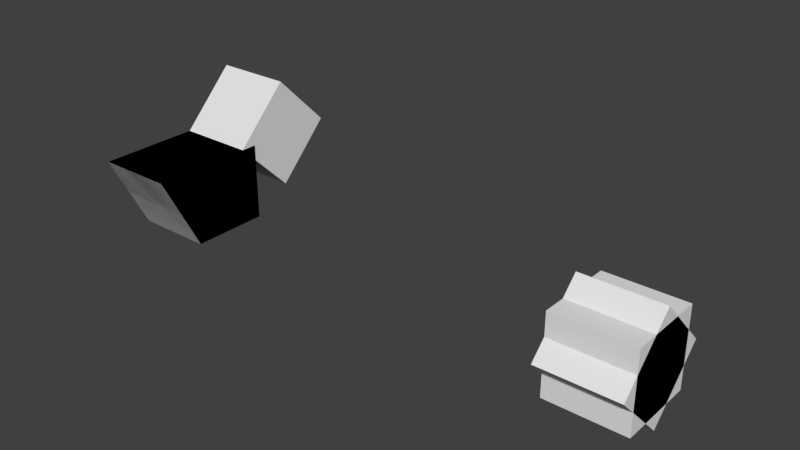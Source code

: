 # Source: transform_stack_w_parent.test.blend  (saved by Blender 2.77.0; exported with 4.5.12 LTS)
import bpy
from mathutils import Matrix  # noqa: F401  (used for matrix-valued properties, if any)

bpy.ops.wm.read_factory_settings(use_empty=True)
scene = bpy.context.scene
scene.name = 'Scene'

# ---- collections
col_collection_1 = bpy.data.collections.new('Collection 1'); scene.collection.children.link(col_collection_1)
col_collection_2 = bpy.data.collections.new('Collection 2'); scene.collection.children.link(col_collection_2)
col_collection_3 = bpy.data.collections.new('Collection 3'); scene.collection.children.link(col_collection_3)
col_collection_4 = bpy.data.collections.new('Collection 4'); scene.collection.children.link(col_collection_4)

# ---- materials (node trees are filled in below, after node groups)
mat_material = bpy.data.materials.new('Material')
mat_material.alpha_threshold = 0.0
mat_material.use_transparent_shadow = False
mat_material.roughness = 0.5
mat_material.line_color = (0.0, 0.0, 0.0, 1.0)

# ---- material node trees

# ---- world
world_world = bpy.data.worlds.new('World'); scene.world = world_world
world_world.color = (0.05088, 0.05088, 0.05088)
world_world.use_sun_shadow = False
world_world.sun_shadow_jitter_overblur = 0.0
world_world.cycles.sampling_method = 'MANUAL'

# ---- meshes
me_cube_parent_loc = bpy.data.meshes.new('Cube_parent_loc')
me_cube_parent_loc.from_pydata([(1.0, 1.0, -1.0), (1.0, -1.0, -1.0), (-1.0, -1.0, -1.0), (-1.0, 1.0, -1.0), (1.0, 1.0, 1.0), (1.0, -2.0, 1.0), (-1.0, -2.0, 1.0), (-1.0, 1.0, 1.0)], [], [(0, 1, 2, 3), (4, 7, 6, 5), (0, 4, 5, 1), (1, 5, 6, 2), (2, 6, 7, 3), (4, 0, 3, 7)])
me_cube_parent_loc.materials.append(mat_material)
me_cube_parent_loc.use_remesh_preserve_volume = False
me_cube_parent_loc.use_remesh_preserve_attributes = False
me_cube_parent_loc.use_mirror_vertex_groups = False
me_cube_parent_loc.update()
me_cube_002 = bpy.data.meshes.new('Cube.002')
me_cube_002.from_pydata([(1.0, 1.0, -1.0), (1.0, -1.0, -1.0), (-1.0, -1.0, -1.0), (-1.0, 1.0, -1.0), (1.0, 1.0, 1.0), (1.0, -1.0, 1.0), (-1.0, -1.0, 1.0), (-1.0, 1.0, 1.0)], [], [(0, 1, 2, 3), (4, 7, 6, 5), (0, 4, 5, 1), (1, 5, 6, 2), (2, 6, 7, 3), (4, 0, 3, 7)])
me_cube_002.materials.append(mat_material)
me_cube_002.use_remesh_preserve_volume = False
me_cube_002.use_remesh_preserve_attributes = False
me_cube_002.use_mirror_vertex_groups = False
me_cube_002.update()
me_cube_parent_locrot = bpy.data.meshes.new('Cube_parent_locrot')
me_cube_parent_locrot.from_pydata([(1.0, 1.0, -1.0), (1.0, -1.0, -1.0), (-1.0, -1.0, -1.0), (-1.0, 1.0, -1.0), (1.0, 1.0, 1.0), (1.0, -2.0, 1.0), (-1.0, -2.0, 1.0), (-1.0, 1.0, 1.0)], [], [(0, 1, 2, 3), (4, 7, 6, 5), (0, 4, 5, 1), (1, 5, 6, 2), (2, 6, 7, 3), (4, 0, 3, 7)])
me_cube_parent_locrot.materials.append(mat_material)
me_cube_parent_locrot.use_remesh_preserve_volume = False
me_cube_parent_locrot.use_remesh_preserve_attributes = False
me_cube_parent_locrot.use_mirror_vertex_groups = False
me_cube_parent_locrot.update()
me_cube_005 = bpy.data.meshes.new('Cube.005')
me_cube_005.from_pydata([(1.0, 1.0, -1.0), (1.0, -1.0, -1.0), (-1.0, -1.0, -1.0), (-1.0, 1.0, -1.0), (1.0, 1.0, 1.0), (1.0, -1.0, 1.0), (-1.0, -1.0, 1.0), (-1.0, 1.0, 1.0)], [], [(0, 1, 2, 3), (4, 7, 6, 5), (0, 4, 5, 1), (1, 5, 6, 2), (2, 6, 7, 3), (4, 0, 3, 7)])
me_cube_005.materials.append(mat_material)
me_cube_005.use_remesh_preserve_volume = False
me_cube_005.use_remesh_preserve_attributes = False
me_cube_005.use_mirror_vertex_groups = False
me_cube_005.update()
me_cube_parent_rot = bpy.data.meshes.new('Cube_parent_rot')
me_cube_parent_rot.from_pydata([(1.0, 1.0, -1.0), (1.0, -1.0, -1.0), (-1.0, -1.0, -1.0), (-1.0, 1.0, -1.0), (1.0, 1.0, 1.0), (1.0, -2.0, 1.0), (-1.0, -2.0, 1.0), (-1.0, 1.0, 1.0)], [], [(0, 1, 2, 3), (4, 7, 6, 5), (0, 4, 5, 1), (1, 5, 6, 2), (2, 6, 7, 3), (4, 0, 3, 7)])
me_cube_parent_rot.materials.append(mat_material)
me_cube_parent_rot.use_remesh_preserve_volume = False
me_cube_parent_rot.use_remesh_preserve_attributes = False
me_cube_parent_rot.use_mirror_vertex_groups = False
me_cube_parent_rot.update()
me_cube_000 = bpy.data.meshes.new('Cube.000')
me_cube_000.from_pydata([(1.0, 1.0, -1.0), (1.0, -1.0, -1.0), (-1.0, -1.0, -1.0), (-1.0, 1.0, -1.0), (1.0, 1.0, 1.0), (1.0, -1.0, 1.0), (-1.0, -1.0, 1.0), (-1.0, 1.0, 1.0)], [], [(0, 1, 2, 3), (4, 7, 6, 5), (0, 4, 5, 1), (1, 5, 6, 2), (2, 6, 7, 3), (4, 0, 3, 7)])
me_cube_000.materials.append(mat_material)
me_cube_000.use_remesh_preserve_volume = False
me_cube_000.use_remesh_preserve_attributes = False
me_cube_000.use_mirror_vertex_groups = False
me_cube_000.update()
me_cube_parent_rot_001 = bpy.data.meshes.new('Cube_parent_rot.001')
me_cube_parent_rot_001.from_pydata([(1.0, 1.0, -1.0), (1.0, -1.0, -1.0), (-1.0, -1.0, -1.0), (-1.0, 1.0, -1.0), (1.0, 1.0, 1.0), (1.0, -2.0, 1.0), (-1.0, -2.0, 1.0), (-1.0, 1.0, 1.0)], [], [(0, 1, 2, 3), (4, 7, 6, 5), (0, 4, 5, 1), (1, 5, 6, 2), (2, 6, 7, 3), (4, 0, 3, 7)])
me_cube_parent_rot_001.materials.append(mat_material)
me_cube_parent_rot_001.use_remesh_preserve_volume = False
me_cube_parent_rot_001.use_remesh_preserve_attributes = False
me_cube_parent_rot_001.use_mirror_vertex_groups = False
me_cube_parent_rot_001.update()
me_cube_003 = bpy.data.meshes.new('Cube.003')
me_cube_003.from_pydata([(1.0, 1.0, -1.0), (1.0, -1.0, -1.0), (-1.0, -1.0, -1.0), (-1.0, 1.0, -1.0), (1.0, 1.0, 1.0), (1.0, -1.0, 1.0), (-1.0, -1.0, 1.0), (-1.0, 1.0, 1.0)], [], [(0, 1, 2, 3), (4, 7, 6, 5), (0, 4, 5, 1), (1, 5, 6, 2), (2, 6, 7, 3), (4, 0, 3, 7)])
me_cube_003.materials.append(mat_material)
me_cube_003.use_remesh_preserve_volume = False
me_cube_003.use_remesh_preserve_attributes = False
me_cube_003.use_mirror_vertex_groups = False
me_cube_003.update()

# ---- objects
ob_cube_parent_loc = bpy.data.objects.new('Cube_parent_loc', me_cube_parent_loc)
ob_cube_loc = bpy.data.objects.new('Cube_loc', me_cube_002)
ob_cube_parent_locrot = bpy.data.objects.new('Cube_parent_locrot', me_cube_parent_locrot)
ob_cube_locrot = bpy.data.objects.new('Cube_locrot', me_cube_005)
ob_cube_parent_rot = bpy.data.objects.new('Cube_parent_rot', me_cube_parent_rot)
ob_cube_rot = bpy.data.objects.new('Cube_rot', me_cube_000)
ob_cube_parent_none = bpy.data.objects.new('Cube_parent_none', me_cube_parent_rot_001)
ob_cube_none = bpy.data.objects.new('Cube_none', me_cube_003)

# ---- transforms, parenting, visibility, modifiers, constraints
ob_cube_parent_loc.location = (5.0, 0.0, 1.0)
ob_cube_parent_loc.lock_rotations_4d = False
ob_cube_parent_loc.empty_display_type = 'ARROWS'
ob_cube_parent_loc.lineart.crease_threshold = 0.0
ob_cube_loc.parent = ob_cube_parent_loc
ob_cube_loc.location = (0.0, 2.0, 1.0)
ob_cube_loc.rotation_euler = (0.7854, -0.0, 0.0)
ob_cube_loc.lock_rotations_4d = False
ob_cube_loc.empty_display_type = 'ARROWS'
ob_cube_loc.lineart.crease_threshold = 0.0
ob_cube_parent_locrot.location = (5.0, 0.0, 1.0)
ob_cube_parent_locrot.lock_rotations_4d = False
ob_cube_parent_locrot.empty_display_type = 'ARROWS'
ob_cube_parent_locrot.lineart.crease_threshold = 0.0
ob_cube_locrot.parent = ob_cube_parent_locrot
ob_cube_locrot.location = (0.0, 0.0, 0.0)
ob_cube_locrot.lock_rotations_4d = False
ob_cube_locrot.empty_display_type = 'ARROWS'
ob_cube_locrot.lineart.crease_threshold = 0.0
ob_cube_parent_rot.location = (5.0, 0.0, 1.0)
ob_cube_parent_rot.lock_rotations_4d = False
ob_cube_parent_rot.empty_display_type = 'ARROWS'
ob_cube_parent_rot.lineart.crease_threshold = 0.0
ob_cube_rot.parent = ob_cube_parent_rot
ob_cube_rot.location = (12.0, 0.0, 0.0)
ob_cube_rot.lock_rotations_4d = False
ob_cube_rot.empty_display_type = 'ARROWS'
ob_cube_rot.lineart.crease_threshold = 0.0
ob_cube_parent_none.location = (5.0, 0.0, 1.0)
ob_cube_parent_none.lock_rotations_4d = False
ob_cube_parent_none.empty_display_type = 'ARROWS'
ob_cube_parent_none.lineart.crease_threshold = 0.0
ob_cube_none.parent = ob_cube_parent_none
ob_cube_none.location = (12.0, 0.0, 0.0)
ob_cube_none.rotation_euler = (0.7854, 0.0, 0.0)
ob_cube_none.lock_rotations_4d = False
ob_cube_none.empty_display_type = 'ARROWS'
ob_cube_none.lineart.crease_threshold = 0.0

# ---- collection membership
col_collection_1.objects.link(ob_cube_parent_loc)
col_collection_1.objects.link(ob_cube_loc)
col_collection_2.objects.link(ob_cube_parent_locrot)
col_collection_2.objects.link(ob_cube_locrot)
col_collection_3.objects.link(ob_cube_parent_rot)
col_collection_3.objects.link(ob_cube_rot)
col_collection_4.objects.link(ob_cube_parent_none)
col_collection_4.objects.link(ob_cube_none)

# ---- scene / render settings (as saved in the file)
scene.frame_start = 1; scene.frame_end = 250; scene.frame_set(0)
scene.render.engine = 'BLENDER_EEVEE_NEXT'
scene.render.resolution_percentage = 50
scene.render.dither_intensity = 0.0
scene.cycles.use_denoising = False
scene.cycles.samples = 128
scene.cycles.sampling_pattern = 'TABULATED_SOBOL'
scene.cycles.light_sampling_threshold = 0.0
scene.cycles.use_adaptive_sampling = False
scene.cycles.use_light_tree = False
scene.cycles.blur_glossy = 0.0
scene.cycles.sample_clamp_indirect = 0.0
scene.view_settings.view_transform = 'Standard'
bpy.context.view_layer.update()

# ---- added for rendering (the .blend has no active camera and no usable light): camera, sun
cam_auto = bpy.data.cameras.new('AutoCamera')
cam_auto.lens = 50.0
cam_auto.sensor_width = 36.0
cam_auto.clip_end = 1000.0
ob_auto_camera = bpy.data.objects.new('AutoCamera', cam_auto)
scene.collection.objects.link(ob_auto_camera)
ob_auto_camera.location = (25.3326, -16.4921, 12.9661)
ob_auto_camera.rotation_euler = (1.09748, -7.21219e-08, 0.694738)
scene.camera = ob_auto_camera
light_auto_sun = bpy.data.lights.new('AutoSun', 'SUN')
light_auto_sun.energy = 3.0
light_auto_sun.angle = 0.0523599
ob_auto_sun = bpy.data.objects.new('AutoSun', light_auto_sun)
scene.collection.objects.link(ob_auto_sun)
ob_auto_sun.rotation_euler = (0.872665, 0.174533, 0.523599)
bpy.context.view_layer.update()
